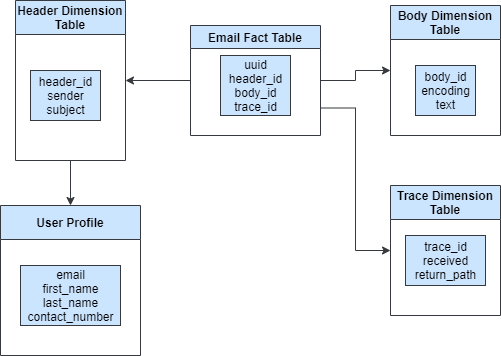

The diagram above was exported from draw.io. Its source (the exported page's mxGraphModel, read from the mxfile embedded in the PNG):
<mxGraphModel dx="1038" dy="498" grid="1" gridSize="10" guides="1" tooltips="1" connect="1" arrows="1" fold="1" page="1" pageScale="1" pageWidth="850" pageHeight="1100" math="0" shadow="0">
  <root>
    <mxCell id="0" />
    <mxCell id="1" parent="0" />
    <mxCell id="IZibr5Es7jESv9YhXTCX-28" value="" style="edgeStyle=orthogonalEdgeStyle;rounded=0;orthogonalLoop=1;jettySize=auto;html=1;entryX=0;entryY=0.5;entryDx=0;entryDy=0;fillColor=#cce5ff;strokeColor=#36393d;" parent="1" source="IZibr5Es7jESv9YhXTCX-14" target="IZibr5Es7jESv9YhXTCX-17" edge="1">
      <mxGeometry relative="1" as="geometry">
        <mxPoint x="540" y="185" as="targetPoint" />
      </mxGeometry>
    </mxCell>
    <mxCell id="IZibr5Es7jESv9YhXTCX-31" style="edgeStyle=orthogonalEdgeStyle;rounded=0;orthogonalLoop=1;jettySize=auto;html=1;exitX=1;exitY=0.75;exitDx=0;exitDy=0;entryX=0;entryY=0.5;entryDx=0;entryDy=0;fillColor=#cce5ff;strokeColor=#36393d;" parent="1" source="IZibr5Es7jESv9YhXTCX-14" target="IZibr5Es7jESv9YhXTCX-29" edge="1">
      <mxGeometry relative="1" as="geometry" />
    </mxCell>
    <mxCell id="IZibr5Es7jESv9YhXTCX-38" style="edgeStyle=orthogonalEdgeStyle;rounded=0;orthogonalLoop=1;jettySize=auto;html=1;exitX=0;exitY=0.5;exitDx=0;exitDy=0;entryX=1;entryY=0.5;entryDx=0;entryDy=0;fillColor=#cce5ff;strokeColor=#36393d;" parent="1" source="IZibr5Es7jESv9YhXTCX-14" edge="1" target="IZibr5Es7jESv9YhXTCX-32">
      <mxGeometry relative="1" as="geometry">
        <mxPoint x="230" y="184.82352941176475" as="targetPoint" />
      </mxGeometry>
    </mxCell>
    <mxCell id="IZibr5Es7jESv9YhXTCX-14" value="Email Fact Table" style="swimlane;startSize=23;fillColor=#cce5ff;strokeColor=#36393d;" parent="1" vertex="1">
      <mxGeometry x="370" y="240" width="130" height="110" as="geometry" />
    </mxCell>
    <mxCell id="IZibr5Es7jESv9YhXTCX-16" value="uuid&lt;br&gt;header_id&lt;br&gt;body_id&lt;br&gt;trace_id" style="text;html=1;align=center;verticalAlign=middle;resizable=0;points=[];autosize=1;fillColor=#cce5ff;strokeColor=#36393d;" parent="IZibr5Es7jESv9YhXTCX-14" vertex="1">
      <mxGeometry x="30" y="30" width="70" height="60" as="geometry" />
    </mxCell>
    <mxCell id="IZibr5Es7jESv9YhXTCX-17" value="Body Dimension &#10;Table" style="swimlane;startSize=34;fillColor=#cce5ff;strokeColor=#36393d;" parent="1" vertex="1">
      <mxGeometry x="570" y="220" width="110" height="130" as="geometry" />
    </mxCell>
    <mxCell id="IZibr5Es7jESv9YhXTCX-18" value="body_id&lt;br&gt;encoding&lt;br&gt;text" style="text;html=1;align=center;verticalAlign=middle;resizable=0;points=[];autosize=1;fillColor=#cce5ff;strokeColor=#36393d;" parent="IZibr5Es7jESv9YhXTCX-17" vertex="1">
      <mxGeometry x="25" y="60" width="60" height="50" as="geometry" />
    </mxCell>
    <mxCell id="IZibr5Es7jESv9YhXTCX-29" value="Trace Dimension &#10;Table" style="swimlane;startSize=34;fillColor=#cce5ff;strokeColor=#36393d;" parent="1" vertex="1">
      <mxGeometry x="570" y="400" width="110" height="130" as="geometry" />
    </mxCell>
    <mxCell id="IZibr5Es7jESv9YhXTCX-30" value="trace_id&lt;br&gt;received&lt;br&gt;return_path" style="text;html=1;align=center;verticalAlign=middle;resizable=0;points=[];autosize=1;fillColor=#cce5ff;strokeColor=#36393d;" parent="IZibr5Es7jESv9YhXTCX-29" vertex="1">
      <mxGeometry x="15" y="50" width="80" height="50" as="geometry" />
    </mxCell>
    <mxCell id="IZibr5Es7jESv9YhXTCX-44" value="" style="edgeStyle=orthogonalEdgeStyle;rounded=0;orthogonalLoop=1;jettySize=auto;html=1;entryX=0.5;entryY=0;entryDx=0;entryDy=0;fillColor=#cce5ff;strokeColor=#36393d;" parent="1" source="IZibr5Es7jESv9YhXTCX-32" target="IZibr5Es7jESv9YhXTCX-39" edge="1">
      <mxGeometry relative="1" as="geometry">
        <mxPoint x="160" y="380" as="targetPoint" />
      </mxGeometry>
    </mxCell>
    <mxCell id="IZibr5Es7jESv9YhXTCX-32" value="Header Dimension &#10;Table" style="swimlane;startSize=34;fillColor=#cce5ff;strokeColor=#36393d;" parent="1" vertex="1">
      <mxGeometry x="195" y="215" width="110" height="160" as="geometry" />
    </mxCell>
    <mxCell id="IZibr5Es7jESv9YhXTCX-33" value="header_id&lt;br&gt;sender&lt;br&gt;subject&lt;br&gt;" style="text;html=1;align=center;verticalAlign=middle;resizable=0;points=[];autosize=1;fillColor=#cce5ff;strokeColor=#36393d;" parent="IZibr5Es7jESv9YhXTCX-32" vertex="1">
      <mxGeometry x="15" y="70" width="70" height="50" as="geometry" />
    </mxCell>
    <mxCell id="IZibr5Es7jESv9YhXTCX-39" value="User Profile" style="swimlane;startSize=34;fillColor=#cce5ff;strokeColor=#36393d;" parent="1" vertex="1">
      <mxGeometry x="180" y="420" width="140" height="150" as="geometry" />
    </mxCell>
    <mxCell id="IZibr5Es7jESv9YhXTCX-40" value="email&lt;br&gt;first_name&lt;br&gt;last_name&lt;br&gt;contact_number" style="text;html=1;align=center;verticalAlign=middle;resizable=0;points=[];autosize=1;fillColor=#cce5ff;strokeColor=#36393d;" parent="IZibr5Es7jESv9YhXTCX-39" vertex="1">
      <mxGeometry x="20" y="60" width="100" height="60" as="geometry" />
    </mxCell>
  </root>
</mxGraphModel>